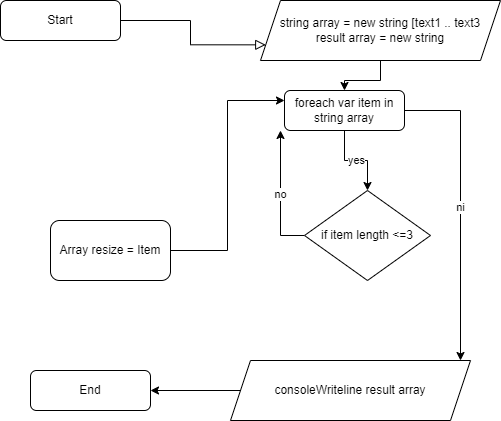

The diagram above was exported from draw.io. Its source (the exported page's mxGraphModel, read from the mxfile embedded in the PNG):
<mxGraphModel dx="782" dy="440" grid="1" gridSize="10" guides="1" tooltips="1" connect="1" arrows="1" fold="1" page="1" pageScale="1" pageWidth="827" pageHeight="1169" math="0" shadow="0">
  <root>
    <mxCell id="WIyWlLk6GJQsqaUBKTNV-0" />
    <mxCell id="WIyWlLk6GJQsqaUBKTNV-1" parent="WIyWlLk6GJQsqaUBKTNV-0" />
    <mxCell id="WIyWlLk6GJQsqaUBKTNV-2" value="" style="rounded=0;html=1;jettySize=auto;orthogonalLoop=1;fontSize=11;endArrow=block;endFill=0;endSize=8;strokeWidth=1;shadow=0;labelBackgroundColor=none;edgeStyle=orthogonalEdgeStyle;entryX=0;entryY=0.75;entryDx=0;entryDy=0;" parent="WIyWlLk6GJQsqaUBKTNV-1" source="WIyWlLk6GJQsqaUBKTNV-3" target="re9GtyYcrROXsH962Hw2-1" edge="1">
      <mxGeometry relative="1" as="geometry" />
    </mxCell>
    <mxCell id="WIyWlLk6GJQsqaUBKTNV-3" value="Start" style="rounded=1;whiteSpace=wrap;html=1;fontSize=12;glass=0;strokeWidth=1;shadow=0;" parent="WIyWlLk6GJQsqaUBKTNV-1" vertex="1">
      <mxGeometry x="70" y="80" width="120" height="40" as="geometry" />
    </mxCell>
    <mxCell id="re9GtyYcrROXsH962Hw2-3" value="yes" style="edgeStyle=orthogonalEdgeStyle;rounded=0;orthogonalLoop=1;jettySize=auto;html=1;exitX=0.5;exitY=1;exitDx=0;exitDy=0;" edge="1" parent="WIyWlLk6GJQsqaUBKTNV-1" source="WIyWlLk6GJQsqaUBKTNV-7" target="re9GtyYcrROXsH962Hw2-4">
      <mxGeometry relative="1" as="geometry">
        <mxPoint x="414" y="270" as="targetPoint" />
      </mxGeometry>
    </mxCell>
    <mxCell id="re9GtyYcrROXsH962Hw2-9" value="ni" style="edgeStyle=orthogonalEdgeStyle;rounded=0;orthogonalLoop=1;jettySize=auto;html=1;exitX=1;exitY=0.5;exitDx=0;exitDy=0;" edge="1" parent="WIyWlLk6GJQsqaUBKTNV-1" source="WIyWlLk6GJQsqaUBKTNV-7">
      <mxGeometry relative="1" as="geometry">
        <mxPoint x="530" y="440" as="targetPoint" />
      </mxGeometry>
    </mxCell>
    <mxCell id="WIyWlLk6GJQsqaUBKTNV-7" value="foreach var item in string array" style="rounded=1;whiteSpace=wrap;html=1;fontSize=12;glass=0;strokeWidth=1;shadow=0;" parent="WIyWlLk6GJQsqaUBKTNV-1" vertex="1">
      <mxGeometry x="354" y="170" width="120" height="40" as="geometry" />
    </mxCell>
    <mxCell id="re9GtyYcrROXsH962Hw2-2" style="edgeStyle=orthogonalEdgeStyle;rounded=0;orthogonalLoop=1;jettySize=auto;html=1;exitX=0.5;exitY=1;exitDx=0;exitDy=0;entryX=0.5;entryY=0;entryDx=0;entryDy=0;" edge="1" parent="WIyWlLk6GJQsqaUBKTNV-1" source="re9GtyYcrROXsH962Hw2-1" target="WIyWlLk6GJQsqaUBKTNV-7">
      <mxGeometry relative="1" as="geometry" />
    </mxCell>
    <mxCell id="re9GtyYcrROXsH962Hw2-1" value="string array = new string [text1 .. text3&lt;br&gt;result array = new string" style="shape=parallelogram;perimeter=parallelogramPerimeter;whiteSpace=wrap;html=1;fixedSize=1;" vertex="1" parent="WIyWlLk6GJQsqaUBKTNV-1">
      <mxGeometry x="330" y="80" width="240" height="60" as="geometry" />
    </mxCell>
    <mxCell id="re9GtyYcrROXsH962Hw2-5" value="no" style="edgeStyle=orthogonalEdgeStyle;rounded=0;orthogonalLoop=1;jettySize=auto;html=1;" edge="1" parent="WIyWlLk6GJQsqaUBKTNV-1" source="re9GtyYcrROXsH962Hw2-4">
      <mxGeometry relative="1" as="geometry">
        <mxPoint x="350" y="210" as="targetPoint" />
      </mxGeometry>
    </mxCell>
    <mxCell id="re9GtyYcrROXsH962Hw2-4" value="if item length &amp;lt;=3" style="rhombus;whiteSpace=wrap;html=1;" vertex="1" parent="WIyWlLk6GJQsqaUBKTNV-1">
      <mxGeometry x="374" y="270" width="126" height="90" as="geometry" />
    </mxCell>
    <mxCell id="re9GtyYcrROXsH962Hw2-8" value="" style="edgeStyle=orthogonalEdgeStyle;rounded=0;orthogonalLoop=1;jettySize=auto;html=1;entryX=0;entryY=0.25;entryDx=0;entryDy=0;" edge="1" parent="WIyWlLk6GJQsqaUBKTNV-1" source="re9GtyYcrROXsH962Hw2-6" target="WIyWlLk6GJQsqaUBKTNV-7">
      <mxGeometry relative="1" as="geometry">
        <mxPoint x="180" y="440" as="targetPoint" />
      </mxGeometry>
    </mxCell>
    <mxCell id="re9GtyYcrROXsH962Hw2-6" value="Array resize = Item" style="rounded=1;whiteSpace=wrap;html=1;" vertex="1" parent="WIyWlLk6GJQsqaUBKTNV-1">
      <mxGeometry x="120" y="300" width="120" height="60" as="geometry" />
    </mxCell>
    <mxCell id="re9GtyYcrROXsH962Hw2-13" style="edgeStyle=orthogonalEdgeStyle;rounded=0;orthogonalLoop=1;jettySize=auto;html=1;" edge="1" parent="WIyWlLk6GJQsqaUBKTNV-1" source="re9GtyYcrROXsH962Hw2-11">
      <mxGeometry relative="1" as="geometry">
        <mxPoint x="220" y="470" as="targetPoint" />
      </mxGeometry>
    </mxCell>
    <mxCell id="re9GtyYcrROXsH962Hw2-11" value="consoleWriteline result array" style="shape=parallelogram;perimeter=parallelogramPerimeter;whiteSpace=wrap;html=1;fixedSize=1;" vertex="1" parent="WIyWlLk6GJQsqaUBKTNV-1">
      <mxGeometry x="300" y="440" width="240" height="60" as="geometry" />
    </mxCell>
    <mxCell id="re9GtyYcrROXsH962Hw2-14" value="End" style="rounded=1;whiteSpace=wrap;html=1;fontSize=12;glass=0;strokeWidth=1;shadow=0;" vertex="1" parent="WIyWlLk6GJQsqaUBKTNV-1">
      <mxGeometry x="100" y="450" width="120" height="40" as="geometry" />
    </mxCell>
  </root>
</mxGraphModel>